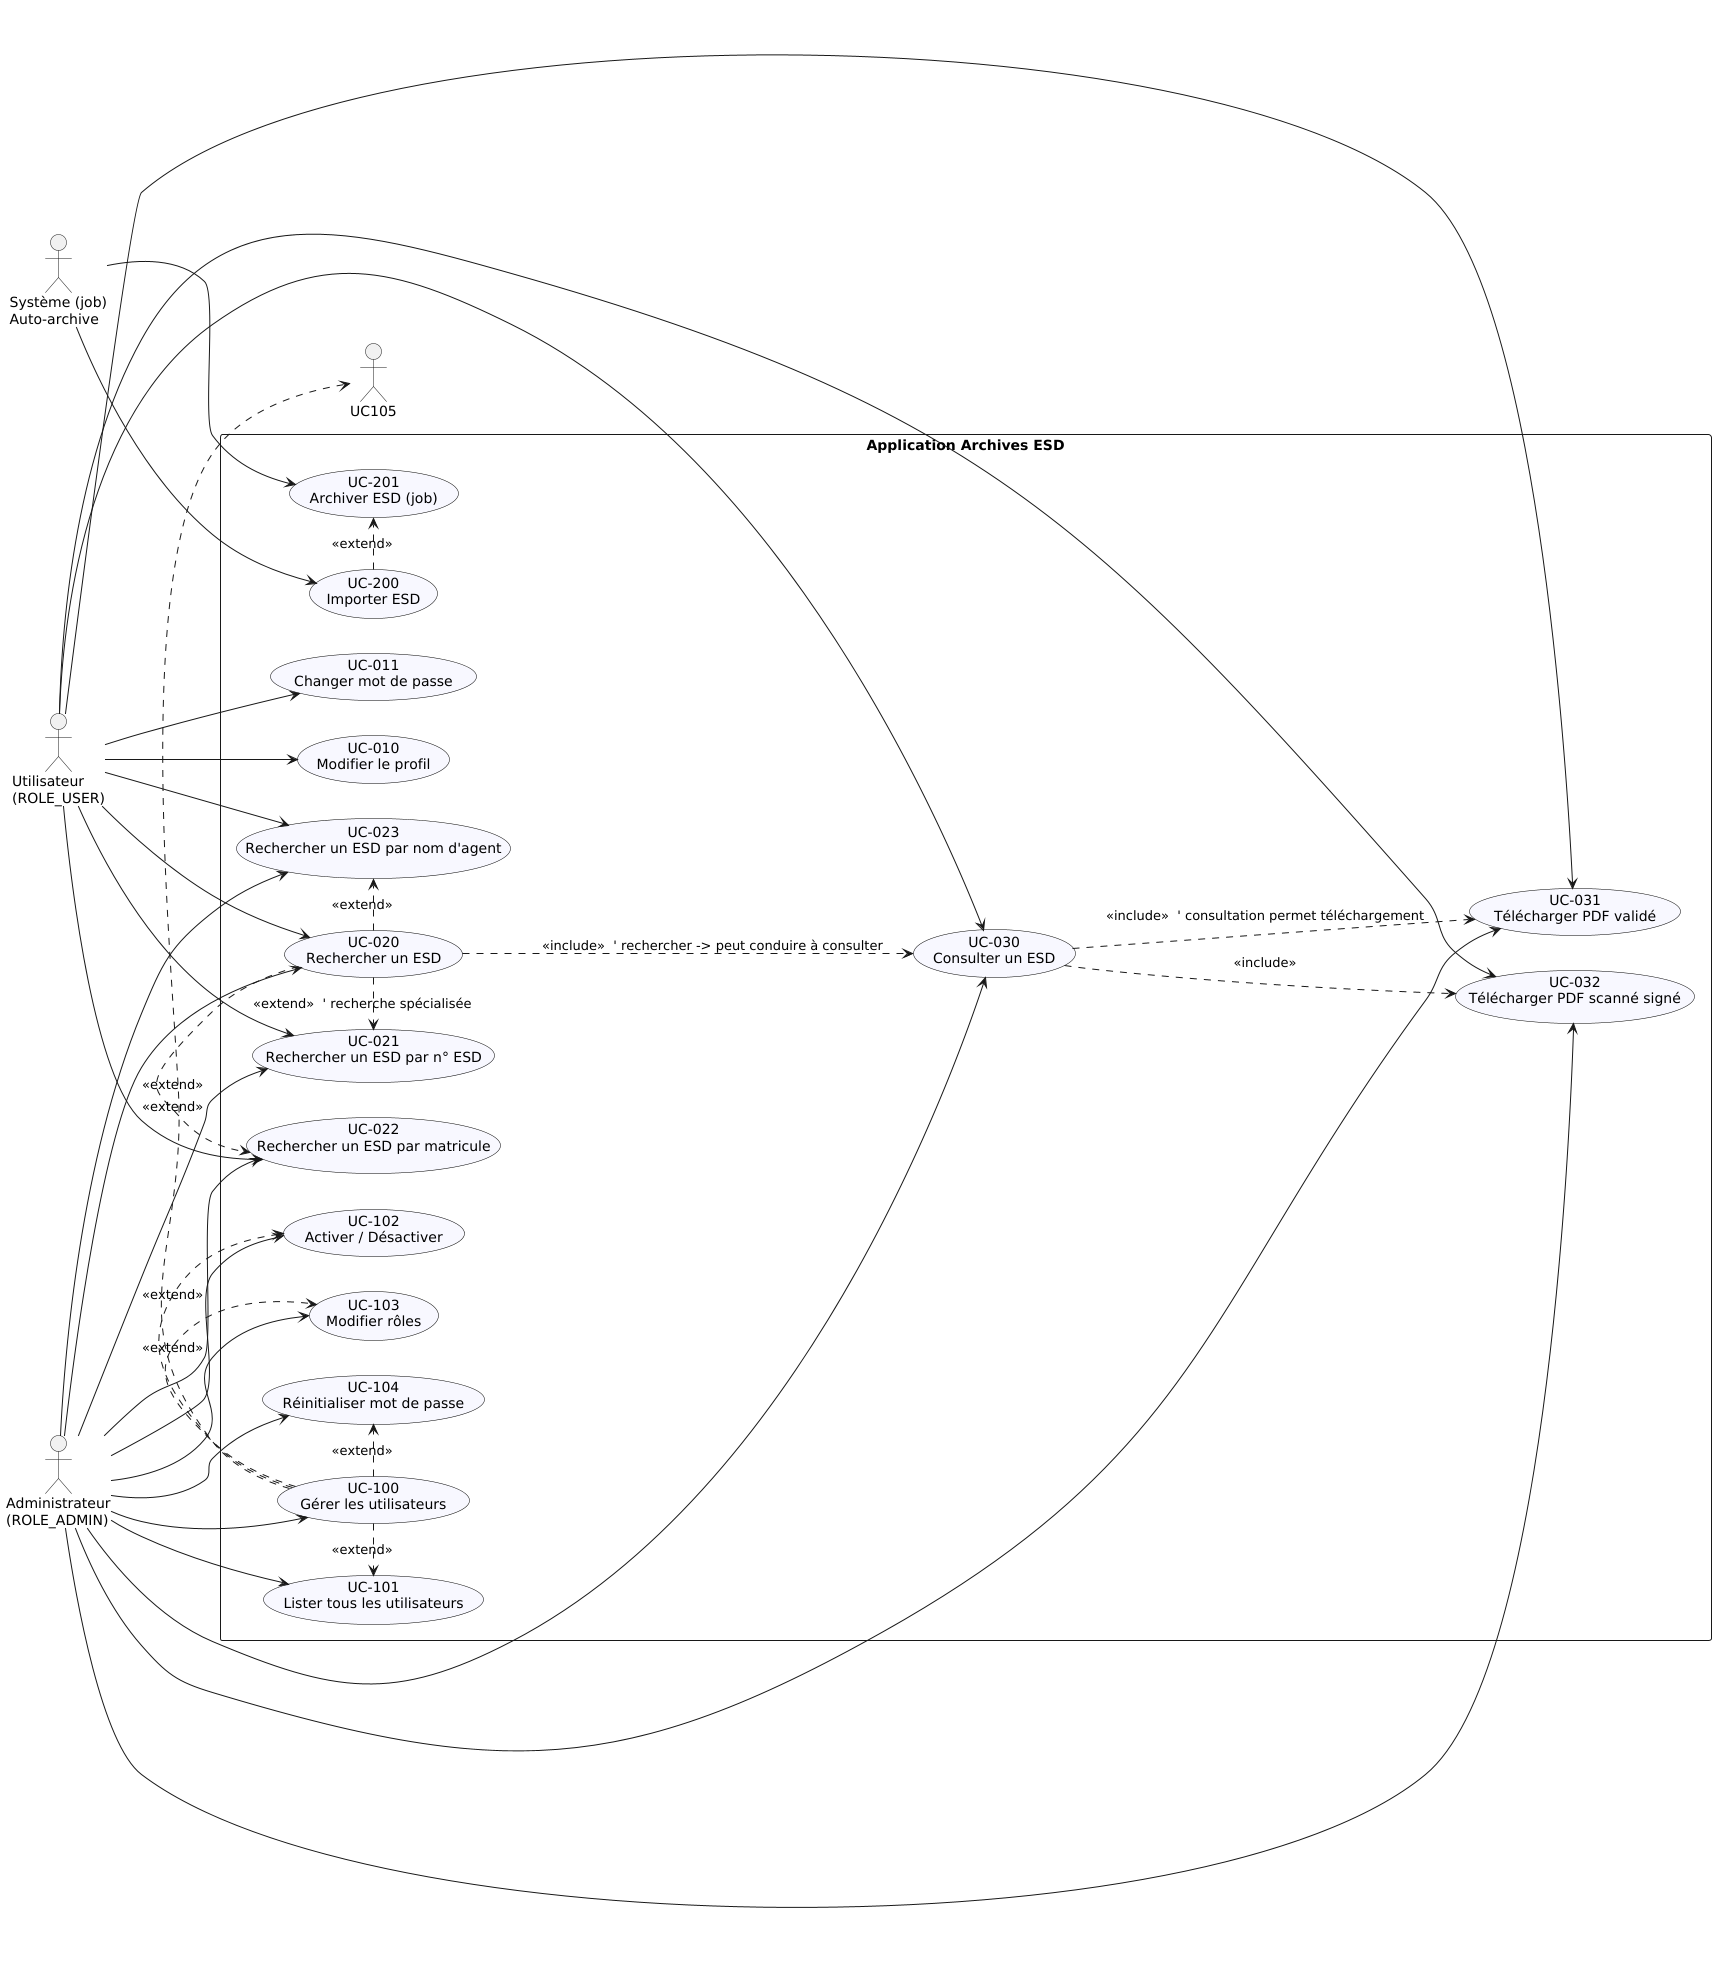

The diagram above was rendered by PlantUML. Its source (embedded in the PNG):
@startuml
left to right direction
skinparam packageStyle rect
skinparam usecase {
  BackgroundColor #F8F8FF
  BorderColor #000000
}


actor "Utilisateur\n(ROLE_USER)" as User
actor "Administrateur\n(ROLE_ADMIN)" as Admin
actor "Système (job)\nAuto-archive" as SystemJob

rectangle "Application Archives ESD" {
  usecase "UC-010\nModifier le profil" as UC010
  usecase "UC-011\nChanger mot de passe" as UC011

  usecase "UC-020\nRechercher un ESD" as UC020
  usecase "UC-021\nRechercher un ESD par n° ESD" as UC021
  usecase "UC-022\nRechercher un ESD par matricule" as UC022
  usecase "UC-023\nRechercher un ESD par nom d'agent" as UC023

  usecase "UC-030\nConsulter un ESD" as UC030
  usecase "UC-031\nTélécharger PDF validé" as UC031
  usecase "UC-032\nTélécharger PDF scanné signé" as UC032

  usecase "UC-100\nGérer les utilisateurs" as UC100
  usecase "UC-101\nLister tous les utilisateurs" as UC101
  usecase "UC-102\nActiver / Désactiver" as UC102
  usecase "UC-103\nModifier rôles" as UC103
  usecase "UC-104\nRéinitialiser mot de passe" as UC104

  ' Optionnel : cas techniques
  usecase "UC-200\nImporter ESD" as UC200
  usecase "UC-201\nArchiver ESD (job)" as UC201
}

User --> UC010
User --> UC011

User --> UC020
User --> UC021
User --> UC022
User --> UC023
User --> UC030
User --> UC031
User --> UC032

' Admin has all user rights + administration
Admin --> UC100
Admin --> UC101
Admin --> UC102
Admin --> UC103
Admin --> UC104

Admin --> UC020
Admin --> UC021
Admin --> UC022
Admin --> UC023
Admin --> UC030
Admin --> UC031
Admin --> UC032

' System job
SystemJob --> UC200
SystemJob --> UC201

' Include / Extend relations
UC020 ..> UC030 : <<include>>  ' rechercher -> peut conduire à consulter
UC020 .> UC021 : <<extend>>  ' recherche spécialisée
UC020 .> UC022 : <<extend>>
UC020 .> UC023 : <<extend>>

UC030 ..> UC031 : <<include>>  ' consultation permet téléchargement
UC030 ..> UC032 : <<include>>

UC100 .> UC101 : <<extend>>
UC100 .> UC102 : <<extend>>
UC100 .> UC103 : <<extend>>
UC100 .> UC104 : <<extend>>
UC100 .> UC105 : <<extend>>

' Import can trigger archiving
UC200 .> UC201 : <<extend>>

@enduml